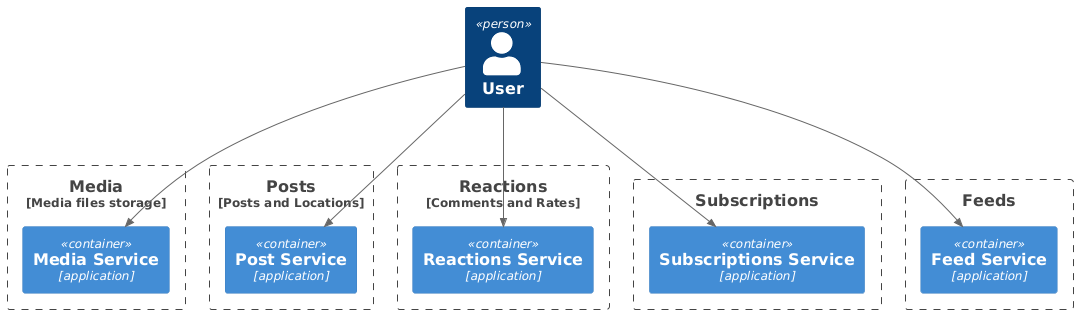

The diagram above was rendered by PlantUML. Its source (embedded in the PNG):
@startuml
!include https://raw.githubusercontent.com/plantuml-stdlib/C4-PlantUML/master/C4_Container.puml

Person(user, 'User')

Boundary(media, "Media", "Media files storage") {
    Container(media_service, 'Media Service', "application")
}

Boundary(posts, "Posts", "Posts and Locations") {
    Container(post_service, 'Post Service', "application")
}


Boundary(reactions, "Reactions", "Comments and Rates") {
    Container(reactions_service, 'Reactions Service', "application")
}


Boundary(subscriptions, "Subscriptions") {
    Container(subscriptions_service, 'Subscriptions Service', "application")
}


Boundary(feeds, "Feeds") {
    Container(feed_service, 'Feed Service', "application")
}
Rel(user, post_service, "", "")
Rel(user, media_service, "", "")
Rel(user, reactions_service, "", "")
Rel(user, subscriptions_service, "", "")
Rel(user, feed_service, "", "")
@enduml